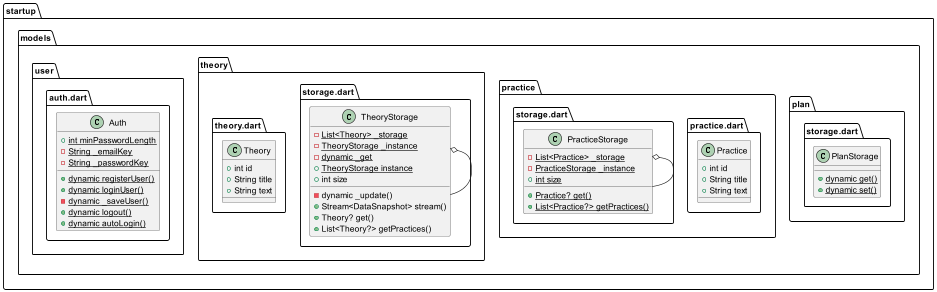

The diagram above was rendered by PlantUML. Its source (embedded in the PNG):
@startuml
set namespaceSeparator ::

class "startup::models::plan::storage.dart::PlanStorage" {
  {static} +dynamic get()
  {static} +dynamic set()
}

class "startup::models::practice::practice.dart::Practice" {
  +int id
  +String title
  +String text
}

class "startup::models::practice::storage.dart::PracticeStorage" {
  {static} -List<Practice> _storage
  {static} -PracticeStorage _instance
  {static} +int size
  {static} +Practice? get()
  {static} +List<Practice?> getPractices()
}

"startup::models::practice::storage.dart::PracticeStorage" o-- "startup::models::practice::storage.dart::PracticeStorage"

class "startup::models::theory::storage.dart::TheoryStorage" {
  {static} -List<Theory> _storage
  {static} -TheoryStorage _instance
  {static} -dynamic _get
  {static} +TheoryStorage instance
  +int size
  -dynamic _update()
  +Stream<DataSnapshot> stream()
  +Theory? get()
  +List<Theory?> getPractices()
}

"startup::models::theory::storage.dart::TheoryStorage" o-- "startup::models::theory::storage.dart::TheoryStorage"

class "startup::models::theory::theory.dart::Theory" {
  +int id
  +String title
  +String text
}

class "startup::models::user::auth.dart::Auth" {
  {static} +int minPasswordLength
  {static} -String _emailKey
  {static} -String _passwordKey
  {static} +dynamic registerUser()
  {static} +dynamic loginUser()
  {static} -dynamic _saveUser()
  {static} +dynamic logout()
  {static} +dynamic autoLogin()
}


@enduml